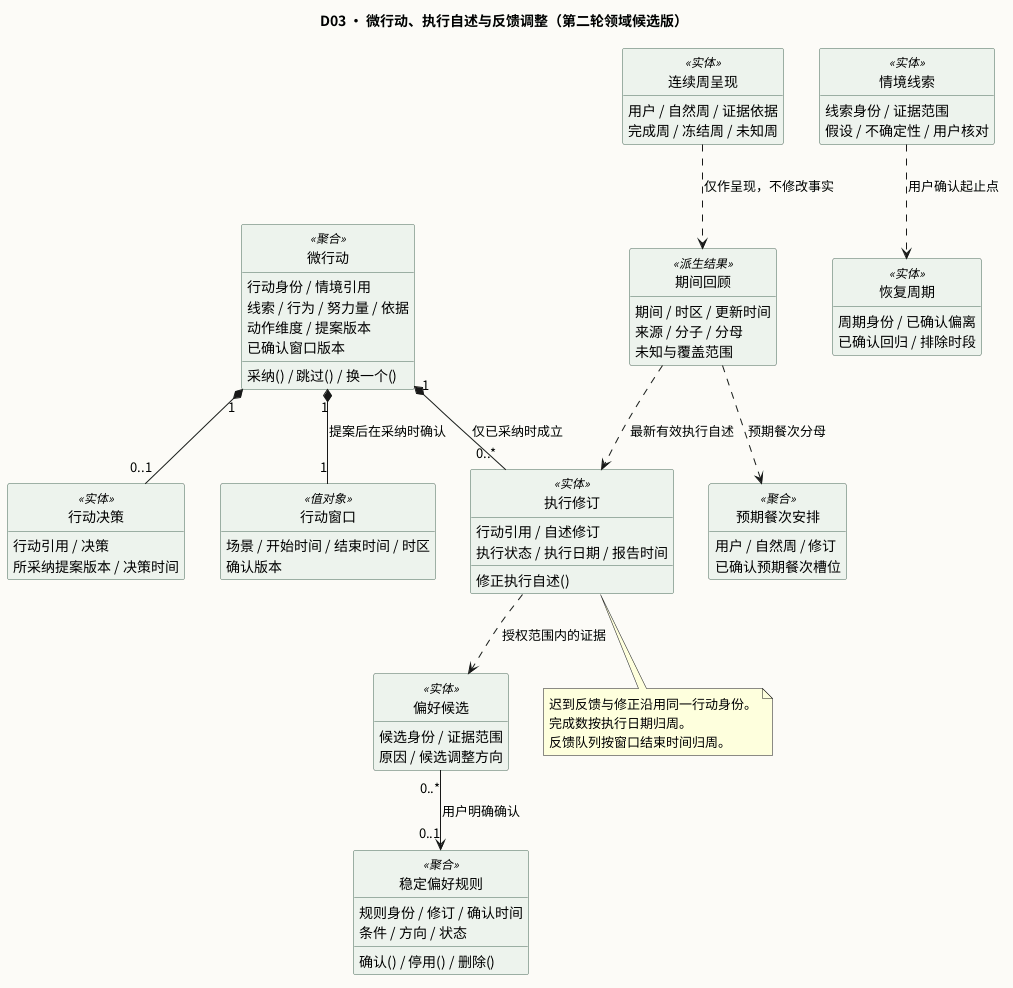

The diagram above was rendered by PlantUML. Its source (embedded in the PNG):
@startuml
title D03 · 微行动、执行自述与反馈调整（第二轮领域候选版）
skinparam backgroundColor #FCFBF7
skinparam shadowing false
skinparam defaultFontName Noto Sans CJK SC
skinparam classAttributeIconSize 0
skinparam classBackgroundColor #EDF3ED
skinparam classBorderColor #486958
hide empty members
hide circle
class "微行动" as MicroAction <<聚合>> {
 行动身份 / 情境引用
 线索 / 行为 / 努力量 / 依据
 动作维度 / 提案版本
 已确认窗口版本
 采纳() / 跳过() / 换一个()
}
class "行动决策" as ActionDecision <<实体>> {
 行动引用 / 决策
 所采纳提案版本 / 决策时间
}
class "行动窗口" as ActionWindow <<值对象>> {
 场景 / 开始时间 / 结束时间 / 时区
 确认版本
}
class "执行修订" as ExecutionRevision <<实体>> {
 行动引用 / 自述修订
 执行状态 / 执行日期 / 报告时间
 修正执行自述()
}
class "偏好候选" as PreferenceSuggestion <<实体>> {
 候选身份 / 证据范围
 原因 / 候选调整方向
}
class "稳定偏好规则" as PreferenceRule <<聚合>> {
 规则身份 / 修订 / 确认时间
 条件 / 方向 / 状态
 确认() / 停用() / 删除()
}
class "情境线索" as ContextClue <<实体>> {
 线索身份 / 证据范围
 假设 / 不确定性 / 用户核对
}
class "恢复周期" as RecoveryEpisode <<实体>> {
 周期身份 / 已确认偏离
 已确认回归 / 排除时段
}
class "预期餐次安排" as ExpectedMealSchedule <<聚合>> {
 用户 / 自然周 / 修订
 已确认预期餐次槽位
}
class "连续周呈现" as WeekPresentation <<实体>> {
 用户 / 自然周 / 证据依据
 完成周 / 冻结周 / 未知周
}
class "期间回顾" as PeriodSummary <<派生结果>> {
 期间 / 时区 / 更新时间
 来源 / 分子 / 分母
 未知与覆盖范围
}
MicroAction "1" *-- "0..1" ActionDecision
MicroAction "1" *-- "1" ActionWindow : 提案后在采纳时确认
MicroAction "1" *-- "0..*" ExecutionRevision : 仅已采纳时成立
ExecutionRevision ..> PreferenceSuggestion : 授权范围内的证据
PreferenceSuggestion "0..*" --> "0..1" PreferenceRule : 用户明确确认
ContextClue ..> RecoveryEpisode : 用户确认起止点
PeriodSummary ..> ExecutionRevision : 最新有效执行自述
PeriodSummary ..> ExpectedMealSchedule : 预期餐次分母
WeekPresentation ..> PeriodSummary : 仅作呈现，不修改事实
note bottom of ExecutionRevision
 迟到反馈与修正沿用同一行动身份。
 完成数按执行日期归周。
 反馈队列按窗口结束时间归周。
end note
@enduml